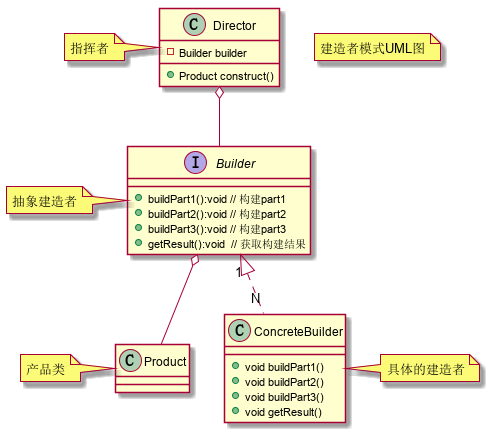

The diagram above was rendered by PlantUML. Its source (embedded in the PNG):
@startuml
note "建造者模式UML图" as N1

Class Product{}
Interface Builder{
    + buildPart1():void // 构建part1
    + buildPart2():void // 构建part2
    + buildPart3():void // 构建part3
    + getResult():void  // 获取构建结果
}
Class ConcreteBuilder {
    + void buildPart1()
    + void buildPart2()
    + void buildPart3()
    + void getResult()
}
Class Director {
    - Builder builder
    + Product construct()
}
Director o--Builder
Builder o-- Product
Builder "1" <|.. "N" ConcreteBuilder
note left of Product : 产品类
note left of Builder : 抽象建造者
note right of ConcreteBuilder : 具体的建造者
note left of Director : 指挥者
@enduml